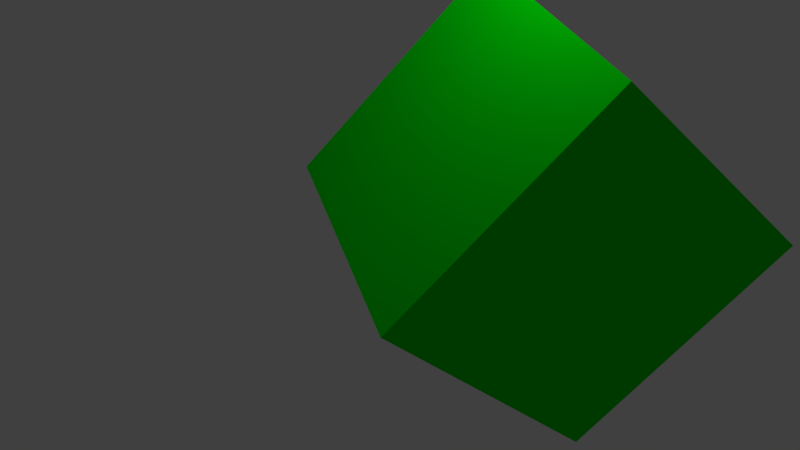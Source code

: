 # Source: cuboverde.blend  (saved by Blender 2.73.0; exported with 4.5.12 LTS)
import bpy
from mathutils import Matrix  # noqa: F401  (used for matrix-valued properties, if any)

bpy.ops.wm.read_factory_settings(use_empty=True)
scene = bpy.context.scene
scene.name = 'Scene'

# ---- collections
col_collection_1 = bpy.data.collections.new('Collection 1'); scene.collection.children.link(col_collection_1)

# ---- materials (node trees are filled in below, after node groups)
mat_material = bpy.data.materials.new('Material')
mat_material.alpha_threshold = 0.0
mat_material.use_transparent_shadow = False
mat_material.preview_render_type = 'CUBE'
mat_material.diffuse_color = (0.0, 0.8, 0.002057, 1.0)
mat_material.roughness = 0.9
mat_material.line_color = (0.0, 0.0, 0.0, 1.0)

# ---- material node trees

# ---- world
world_world = bpy.data.worlds.new('World'); scene.world = world_world
world_world.color = (0.05088, 0.05088, 0.05088)
world_world.use_sun_shadow = False
world_world.sun_shadow_jitter_overblur = 0.0
world_world.cycles.sampling_method = 'MANUAL'
world_world.cycles.sample_map_resolution = 256

# ---- cameras
cam_camera = bpy.data.cameras.new('Camera')
cam_camera.clip_end = 100.0
cam_camera.lens = 35.0
cam_camera.sensor_width = 32.0
cam_camera.sensor_height = 18.0
cam_camera.ortho_scale = 7.314
cam_camera.dof.focus_distance = 0.0
cam_camera.dof.aperture_fstop = 128.0

# ---- lights
light_lamp = bpy.data.lights.new('Lamp', 'POINT')
light_lamp.transmission_factor = 0.0
light_lamp.cutoff_distance = 30.0
light_lamp.energy = 100.0
light_lamp.shadow_buffer_clip_start = 1.001
light_lamp.shadow_soft_size = 0.1
light_lamp.shadow_maximum_resolution = 0.006
light_lamp.use_absolute_resolution = True
light_lamp.cycles.use_multiple_importance_sampling = False

# ---- meshes
me_cube = bpy.data.meshes.new('Cube')
me_cube.from_pydata([(1.0, 1.0, -1.0), (1.0, -1.0, -1.0), (-1.0, -1.0, -1.0), (-1.0, 1.0, -1.0), (1.0, 1.0, 1.0), (1.0, -1.0, 1.0), (-1.0, -1.0, 1.0), (-1.0, 1.0, 1.0)], [], [(0, 1, 2, 3), (4, 7, 6, 5), (0, 4, 5, 1), (1, 5, 6, 2), (2, 6, 7, 3), (4, 0, 3, 7)])
me_cube.materials.append(mat_material)
me_cube.use_remesh_preserve_volume = False
me_cube.use_remesh_preserve_attributes = False
me_cube.use_mirror_vertex_groups = False
me_cube.update()

# ---- objects
ob_cube = bpy.data.objects.new('Cube', me_cube)
ob_lamp = bpy.data.objects.new('Lamp', light_lamp)
ob_camera = bpy.data.objects.new('Camera', cam_camera)

# ---- transforms, parenting, visibility, modifiers, constraints
ob_cube.location = (3.941, -1.792, 3.006)
ob_cube.rotation_euler = (-0.736, 0.1484, -0.4508)
ob_cube.lock_rotations_4d = False
ob_cube.empty_display_type = 'ARROWS'
ob_cube.lineart.crease_threshold = 0.0
ob_lamp.location = (4.159, -1.555, 6.11)
ob_lamp.rotation_euler = (0.6503, 0.05522, 1.866)
ob_lamp.lock_rotations_4d = False
ob_lamp.empty_display_type = 'ARROWS'
ob_lamp.color = (0.0, 0.0, 0.0, 0.0)
ob_lamp.lineart.crease_threshold = 0.0
ob_camera.location = (7.407, -6.309, 5.641)
ob_camera.rotation_euler = (1.109, 0.01082, 0.8149)
ob_camera.lock_rotations_4d = False
ob_camera.empty_display_type = 'ARROWS'
ob_camera.color = (0.0, 0.0, 0.0, 0.0)
ob_camera.display_type = 'WIRE'
ob_camera.lineart.crease_threshold = 0.0

# ---- collection membership
col_collection_1.objects.link(ob_cube)
col_collection_1.objects.link(ob_lamp)
col_collection_1.objects.link(ob_camera)

# ---- scene / render settings (as saved in the file)
scene.camera = ob_camera
scene.frame_start = 1; scene.frame_end = 250; scene.frame_set(1)
scene.render.engine = 'BLENDER_EEVEE_NEXT'
scene.render.resolution_percentage = 50
scene.render.dither_intensity = 0.0
scene.cycles.use_denoising = False
scene.cycles.samples = 10
scene.cycles.sampling_pattern = 'TABULATED_SOBOL'
scene.cycles.light_sampling_threshold = 0.0
scene.cycles.use_adaptive_sampling = False
scene.cycles.use_light_tree = False
scene.cycles.blur_glossy = 0.0
scene.cycles.pixel_filter_type = 'GAUSSIAN'
scene.cycles.sample_clamp_indirect = 0.0
scene.view_settings.view_transform = 'Standard'
bpy.context.view_layer.update()
